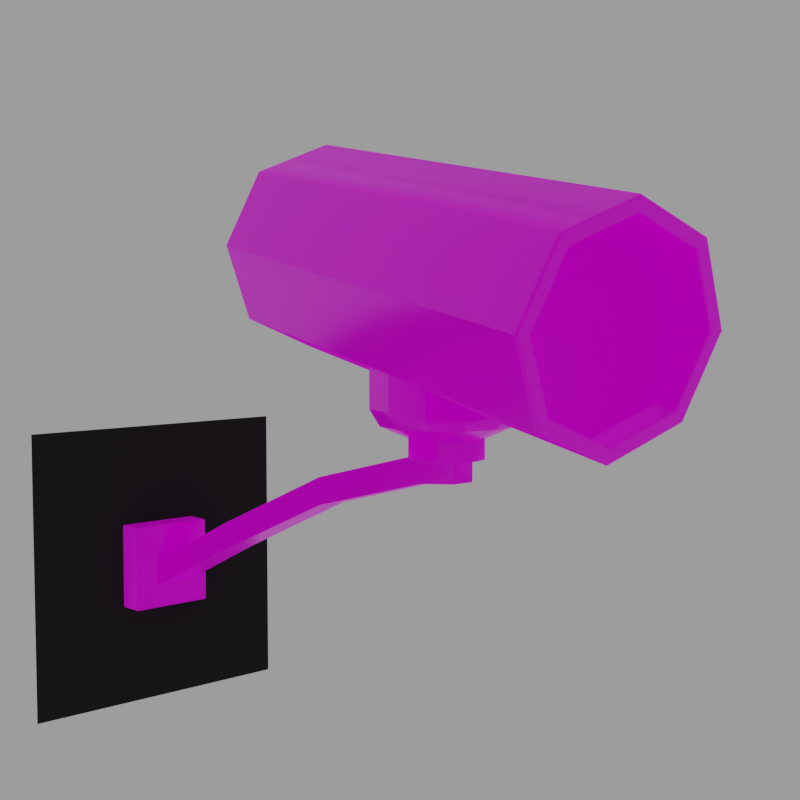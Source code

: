 # Source: LowPoly_CCTV_Camera.blend  (saved by Blender 2.79.0; exported with 4.5.12 LTS)
import bpy
from mathutils import Matrix  # noqa: F401  (used for matrix-valued properties, if any)

bpy.ops.wm.read_factory_settings(use_empty=True)
scene = bpy.context.scene
scene.name = 'Scene'

# ---- collections
col_collection_1 = bpy.data.collections.new('Collection 1'); scene.collection.children.link(col_collection_1)

# ---- images (referenced by path relative to the original .blend; pixels are not part of the script)
import os
ASSET_DIR = os.environ.get("B2B_ASSET_DIR", "")  # directory of the original .blend (textures are referenced by path, not embedded)
HERE = os.path.dirname(os.path.abspath(__file__))  # packed textures are extracted next to this script under _unpacked/

def load_image(name, relpath, width, height, colorspace="sRGB"):
    """Load a texture the original file referenced (path relative to the .blend, or extracted next to this script)."""
    p = next((c for c in (os.path.join(HERE, relpath), os.path.join(ASSET_DIR, relpath)) if relpath and os.path.exists(c)), "")
    if p:
        img = bpy.data.images.load(p, check_existing=True)
        img.name = name
    else:  # same state as the original file: an image datablock whose file is absent (Cycles renders it pink)
        img = bpy.data.images.new(name, width, height)
        img.source = "FILE"
        img.filepath = "//" + (relpath or name)
    img.colorspace_settings.name = colorspace
    return img
img_cctv_reception_camera_height_jpg = load_image('CCTV_Reception_CAMERA_Height.jpg', 'CCTV_Reception_CAMERA_Height.jpg', 1024, 1024, 'Non-Color')
img_cctv_reception_camera_roughness_jpg = load_image('CCTV_Reception_CAMERA_Roughness.jpg', 'CCTV_Reception_CAMERA_Roughness.jpg', 1024, 1024, 'Non-Color')
img_cctv_reception_camera_normalopengl_jpg = load_image('CCTV_Reception_CAMERA_NormalOpenGL.jpg', 'CCTV_Reception_CAMERA_NormalOpenGL.jpg', 1024, 1024, 'Non-Color')
img_cctv_reception_camera_metallic_jpg = load_image('CCTV_Reception_CAMERA_Metallic.jpg', 'CCTV_Reception_CAMERA_Metallic.jpg', 1024, 1024, 'Non-Color')
img_cctv_camera_ao_jpg = load_image('CCTV_CAMERA_AO.jpg', 'CCTV_CAMERA_AO.jpg', 1024, 1024, 'Non-Color')
img_cctv_camera_base_color_jpg = load_image('CCTV_CAMERA_Base Color.jpg', 'CCTV_CAMERA_Base Color.jpg', 1024, 1024, 'sRGB')
img_cctv_camera_emissive_jpg = load_image('CCTV_CAMERA_Emissive.jpg', 'CCTV_CAMERA_Emissive.jpg', 1024, 1024, 'sRGB')

# ---- materials (node trees are filled in below, after node groups)
mat_base = bpy.data.materials.new('Base')
mat_base.alpha_threshold = 0.0
mat_base.roughness = 0.5
mat_cctv_camera = bpy.data.materials.new('CCTV_CAMERA')
mat_cctv_camera.alpha_threshold = 0.0
mat_cctv_camera.roughness = 0.5

# ---- material node trees
mat_base.use_nodes = True; mat_base.node_tree.nodes.clear()
_N = mat_base.node_tree.nodes; _L = mat_base.node_tree.links
n0 = _N.new('ShaderNodeOutputMaterial'); n0.name = 'Material Output'; n0.location = (300, 300)
n1 = _N.new('ShaderNodeBsdfDiffuse'); n1.name = 'Diffuse BSDF'; n1.location = (10, 300)
n1.inputs[0].default_value = (0.03106, 0.03106, 0.03106, 1.0)
n1.inputs[1].default_value = 1.0
_L.new(n1.outputs[0], n0.inputs[0])
n0.is_active_output = True
mat_cctv_camera.use_nodes = True; mat_cctv_camera.node_tree.nodes.clear()
_N = mat_cctv_camera.node_tree.nodes; _L = mat_cctv_camera.node_tree.links
n0 = _N.new('ShaderNodeOutputMaterial'); n0.name = 'Material Output'; n0.location = (574, 300)
n1 = _N.new('ShaderNodeBsdfPrincipled'); n1.name = 'Principled BSDF'; n1.location = (124, 300)
n1.width = 150
n1.subsurface_method = 'BURLEY'
n1.inputs[3].default_value = 1.45
n1.inputs[9].default_value = (1.0, 1.0, 1.0)
n2 = _N.new('ShaderNodeTexImage'); n2.name = 'Image Texture'; n2.location = (-316, -540)
n2.label = 'Displacement'
n2.width = 140
n2.image = img_cctv_reception_camera_height_jpg
n3 = _N.new('ShaderNodeMath'); n3.name = 'Math'; n3.location = (84, -260)
n3.label = 'Offset'
n3.operation = 'SUBTRACT'
n4 = _N.new('ShaderNodeMath'); n4.name = 'Math.001'; n4.location = (284, -260)
n4.label = 'Strength'
n4.operation = 'MULTIPLY'
n5 = _N.new('ShaderNodeTexImage'); n5.name = 'Image Texture.003'; n5.location = (-316, -20)
n5.label = 'Roughness'
n5.width = 140
n5.image = img_cctv_reception_camera_roughness_jpg
n6 = _N.new('ShaderNodeTexImage'); n6.name = 'Image Texture.004'; n6.location = (-316, -280)
n6.label = 'Normal'
n6.width = 140
n6.image = img_cctv_reception_camera_normalopengl_jpg
n7 = _N.new('ShaderNodeNormalMap'); n7.name = 'Normal Map'; n7.location = (-116, -280)
n8 = _N.new('ShaderNodeMapping'); n8.name = 'Mapping'; n8.location = (-816, 300)
n9 = _N.new('NodeReroute'); n9.name = 'Reroute'; n9.location = (-366, -140)
n9.width = 16
n9.socket_idname = 'NodeSocketVector'
n10 = _N.new('ShaderNodeTexCoord'); n10.name = 'Texture Coordinate'; n10.location = (-1016, 300)
n11 = _N.new('ShaderNodeTexImage'); n11.name = 'Image Texture.002'; n11.location = (-316, 240)
n11.label = 'Metallic'
n11.width = 140
n11.image = img_cctv_reception_camera_metallic_jpg
n12 = _N.new('ShaderNodeMix'); n12.name = 'Mix'; n12.location = (-96, 568)
n12.data_type = 'RGBA'
n12.blend_type = 'MULTIPLY'
n12.inputs[0].default_value = 1.0
n13 = _N.new('ShaderNodeTexImage'); n13.name = 'Image Texture.005'; n13.location = (-316, 523)
n13.label = 'Metallic'
n13.width = 140
n13.image = img_cctv_camera_ao_jpg
n14 = _N.new('ShaderNodeTexImage'); n14.name = 'Image Texture.001'; n14.location = (-316, 826)
n14.label = 'Base Color'
n14.width = 140
n14.image = img_cctv_camera_base_color_jpg
n15 = _N.new('ShaderNodeEmission'); n15.name = 'Emission'; n15.location = (128, 454)
n16 = _N.new('ShaderNodeMixShader'); n16.name = 'Mix Shader'; n16.location = (354, 354)
n17 = _N.new('ShaderNodeTexImage'); n17.name = 'Image Texture.006'; n17.location = (113, 826)
n17.label = 'Base Color'
n17.width = 140
n17.image = img_cctv_camera_emissive_jpg
n18 = _N.new('ShaderNodeDisplacement'); n18.name = 'Displacement'; n18.location = (0, 0)
n18.inputs[1].default_value = 0.0
n18.inputs[2].default_value = 0.1
_L.new(n1.outputs[0], n16.inputs[1])
_L.new(n3.outputs[0], n4.inputs[0])
_L.new(n2.outputs[0], n3.inputs[0])
_L.new(n14.outputs[0], n12.inputs[6])
_L.new(n11.outputs[0], n1.inputs[1])
_L.new(n5.outputs[0], n1.inputs[2])
_L.new(n6.outputs[0], n7.inputs[1])
_L.new(n7.outputs[0], n1.inputs[5])
_L.new(n9.outputs[0], n14.inputs[0])
_L.new(n9.outputs[0], n11.inputs[0])
_L.new(n9.outputs[0], n5.inputs[0])
_L.new(n9.outputs[0], n6.inputs[0])
_L.new(n9.outputs[0], n2.inputs[0])
_L.new(n8.outputs[0], n9.inputs[0])
_L.new(n10.outputs[2], n8.inputs[0])
_L.new(n12.outputs[2], n1.inputs[0])
_L.new(n13.outputs[0], n12.inputs[7])
_L.new(n16.outputs[0], n0.inputs[0])
_L.new(n15.outputs[0], n16.inputs[2])
_L.new(n17.outputs[0], n15.inputs[0])
_L.new(n17.outputs[0], n16.inputs[0])
_L.new(n4.outputs[0], n18.inputs[0])
_L.new(n18.outputs[0], n0.inputs[2])
n0.is_active_output = True

# ---- world
world_world = bpy.data.worlds.new('World'); scene.world = world_world
world_world.use_nodes = True; world_world.node_tree.nodes.clear()
_N = world_world.node_tree.nodes; _L = world_world.node_tree.links
n0 = _N.new('ShaderNodeOutputWorld'); n0.name = 'World Output'; n0.location = (300, 300)
n1 = _N.new('ShaderNodeBackground'); n1.name = 'Background'; n1.location = (10, 300)
n1.inputs[0].default_value = (0.3264, 0.3264, 0.3264, 1.0)
_L.new(n1.outputs[0], n0.inputs[0])
n0.is_active_output = True
world_world.color = (0.05088, 0.05088, 0.05088)
world_world.use_sun_shadow = False
world_world.sun_shadow_jitter_overblur = 0.0
world_world.cycles.sampling_method = 'MANUAL'

# ---- cameras
cam_camera = bpy.data.cameras.new('Camera')
cam_camera.clip_end = 100.0
cam_camera.lens = 55.0
cam_camera.sensor_width = 32.0
cam_camera.sensor_height = 18.0
cam_camera.display_size = 2.0
cam_camera.dof.focus_distance = 0.0

# ---- meshes
me_grid = bpy.data.meshes.new('Grid')
me_grid.from_pydata([(-0.06661, 2.912e-09, -0.06661), (0.06661, 2.912e-09, -0.06661), (-0.06661, -2.912e-09, 0.06661), (0.06661, -2.912e-09, 0.06661)], [], [(1, 3, 2, 0)])
me_grid.materials.append(mat_base)
me_grid.use_remesh_preserve_volume = False
me_grid.use_remesh_preserve_attributes = False
me_grid.use_mirror_vertex_groups = False
me_grid.update()
me_cctv_camera = bpy.data.meshes.new('CCTV_CAMERA')
me_cctv_camera.from_pydata([(0.02154, -0.2903, 0.1196), (-0.01437, -0.2777, 0.0825), (-0.04234, -0.2833, 0.1458), (-0.05242, -0.2771, 0.1196), (-0.04083, -0.2748, 0.09335), (0.01146, -0.2841, 0.09335), (0.009955, -0.2926, 0.1458), (-0.01651, -0.2897, 0.1566), (-0.01828, -0.2996, 0.1614), (-0.01839, -0.3003, 0.1604), (-0.01837, -0.3002, 0.1611), (0.01193, -0.3036, 0.148), (0.01268, -0.303, 0.1487), (0.0124, -0.3035, 0.1485), (-0.04673, -0.2822, 0.08741), (-0.04627, -0.2832, 0.08791), (-0.04666, -0.2828, 0.0875), (-0.05954, -0.2859, 0.1179), (-0.06029, -0.2849, 0.1181), (-0.06013, -0.2855, 0.118), (-0.0485, -0.2921, 0.1487), (-0.048, -0.293, 0.148), (-0.04841, -0.2927, 0.1485), (-0.01826, -0.2996, 0.1559), (-0.01809, -0.2986, 0.1551), (-0.0182, -0.2992, 0.1553), (0.008367, -0.3015, 0.1443), (0.008832, -0.3025, 0.1448), (0.008443, -0.3021, 0.1444), (0.01995, -0.2992, 0.1181), (0.0207, -0.3002, 0.1179), (0.02011, -0.2998, 0.118), (0.009876, -0.293, 0.09186), (0.01038, -0.2939, 0.0911), (0.009964, -0.2936, 0.09158), (-0.01596, -0.2866, 0.08101), (-0.01608, -0.2873, 0.07998), (-0.01605, -0.2872, 0.08065), (-0.04242, -0.2837, 0.09186), (-0.04317, -0.2843, 0.0911), (-0.0427, -0.2842, 0.09158), (-0.054, -0.286, 0.1181), (-0.05504, -0.2867, 0.1179), (-0.05437, -0.2866, 0.118), (-0.04393, -0.2922, 0.1443), (-0.04472, -0.293, 0.1448), (-0.04422, -0.2928, 0.1444), (0.02623, -0.3003, 0.1181), (0.0252, -0.301, 0.1179), (0.02587, -0.3008, 0.118), (0.01366, -0.2939, 0.08791), (0.01445, -0.2931, 0.08741), (0.01416, -0.2937, 0.0875), (-0.01595, -0.2866, 0.07547), (-0.01578, -0.2856, 0.07471), (-0.01589, -0.2862, 0.07488), (-0.04234, -0.2833, 0.1458), (-0.01651, -0.2897, 0.1566), (-0.05242, -0.2771, 0.1196), (-0.04083, -0.2748, 0.09335), (0.009955, -0.2926, 0.1458), (0.02154, -0.2903, 0.1196), (0.01146, -0.2841, 0.09335), (-0.01437, -0.2777, 0.0825), (0.01572, -0.1087, 0.1933), (0.01596, -0.1073, 0.1922), (0.01587, -0.1078, 0.1931), (0.01821, -0.09468, 0.1066), (0.01838, -0.09373, 0.108), (0.01835, -0.09392, 0.1071), (-0.01337, -0.1001, 0.1799), (-0.01451, -0.1012, 0.1806), (-0.01409, -0.1004, 0.1805), (-0.0263, -0.09399, 0.1499), (-0.02481, -0.09306, 0.1501), (-0.02578, -0.09324, 0.1501), (-0.01166, -0.09044, 0.1204), (-0.01274, -0.09129, 0.1193), (-0.01234, -0.09056, 0.1197), (0.04844, -0.1022, 0.1193), (0.04772, -0.101, 0.1204), (0.04831, -0.1014, 0.1197), (0.05916, -0.108, 0.1501), (0.06023, -0.1094, 0.1499), (0.06, -0.1085, 0.1501), (0.046, -0.1106, 0.1799), (0.04667, -0.1121, 0.1806), (0.04656, -0.1112, 0.1805), (-0.01892, -0.01093, -0.01988), (-0.01891, -0.01166, -0.01915), (-0.01965, -0.01093, -0.01915), (-0.01892, -0.01144, -0.01967), (-0.01934, -0.01135, -0.01957), (-0.01943, -0.01144, -0.01915), (-0.01944, -0.01093, -0.01967), (-0.01877, -0.01166, 0.01915), (-0.01878, -0.01093, 0.01988), (-0.01951, -0.01093, 0.01915), (-0.01877, -0.01144, 0.01967), (-0.01919, -0.01135, 0.01957), (-0.0193, -0.01093, 0.01967), (-0.01929, -0.01144, 0.01915), (-0.01905, -4.541e-07, -0.01988), (-0.01978, -4.524e-07, -0.01915), (-0.01957, -4.45e-07, -0.01967), (-0.01969, -4.457e-07, 0.01915), (-0.01896, -4.385e-07, 0.01988), (-0.01947, -4.485e-07, 0.01967), (0.01892, -0.01093, -0.01988), (0.01965, -0.01093, -0.01915), (0.01891, -0.01166, -0.01915), (0.01944, -0.01093, -0.01967), (0.01934, -0.01135, -0.01957), (0.01943, -0.01144, -0.01915), (0.01892, -0.01144, -0.01967), (0.01878, -0.01093, 0.01988), (0.01877, -0.01166, 0.01915), (0.01951, -0.01093, 0.01915), (0.01877, -0.01144, 0.01967), (0.01919, -0.01135, 0.01957), (0.01929, -0.01144, 0.01915), (0.0193, -0.01093, 0.01967), (0.01978, -4.134e-07, -0.01915), (0.01905, -4.239e-07, -0.01988), (0.01957, -4.223e-07, -0.01967), (0.01896, -4.182e-07, 0.01988), (0.01969, -4.177e-07, 0.01915), (0.01947, -4.145e-07, 0.01967), (-0.004743, -0.2057, 0.05918), (-0.004742, -0.206, 0.05949), (-0.005027, -0.2057, 0.05947), (-0.004742, -0.2059, 0.05928), (-0.004907, -0.2058, 0.05932), (-0.004943, -0.2059, 0.05949), (-0.004944, -0.2057, 0.05927), (-0.004742, -0.206, 0.07044), (-0.004743, -0.2057, 0.0707), (-0.005027, -0.2057, 0.07041), (-0.004742, -0.2059, 0.07064), (-0.004907, -0.2058, 0.0706), (-0.004944, -0.2057, 0.07062), (-0.004943, -0.2059, 0.07043), (-0.005065, -0.188, 0.05787), (-0.004781, -0.188, 0.05758), (-0.004982, -0.188, 0.05767), (-0.004781, -0.188, 0.06909), (-0.005065, -0.188, 0.0688), (-0.004982, -0.188, 0.069), (0.004743, -0.2057, 0.05918), (0.005027, -0.2057, 0.05947), (0.004743, -0.206, 0.05949), (0.004944, -0.2057, 0.05927), (0.004907, -0.2058, 0.05932), (0.004944, -0.2059, 0.05949), (0.004743, -0.2059, 0.05928), (0.004743, -0.2057, 0.0707), (0.004743, -0.206, 0.07044), (0.005027, -0.2057, 0.07041), (0.004743, -0.2059, 0.07064), (0.004907, -0.2058, 0.0706), (0.004944, -0.2059, 0.07043), (0.004944, -0.2057, 0.07062), (0.004781, -0.188, 0.05758), (0.005066, -0.188, 0.05787), (0.004982, -0.188, 0.05767), (0.005066, -0.188, 0.0688), (0.004781, -0.188, 0.06909), (0.004982, -0.188, 0.069), (-0.008911, 0.0006661, -0.003507), (-0.008626, 0.0006661, -0.003218), (-0.008828, 0.0006661, -0.003302), (-0.00864, 0.0006661, -0.01474), (-0.008924, 0.0006661, -0.01445), (-0.008841, 0.0006661, -0.01465), (0.008924, 0.0006661, -0.01445), (0.00864, 0.0006661, -0.01474), (0.008841, 0.0006661, -0.01465), (0.008626, 0.0006661, -0.003218), (0.008911, 0.0006661, -0.003507), (0.008828, 0.0006661, -0.003302), (0.006603, -0.1297, 0.05467), (0.006888, -0.1297, 0.05438), (0.006805, -0.1297, 0.05458), (0.007835, -0.06452, 0.02721), (0.00812, -0.06452, 0.02692), (0.008037, -0.0645, 0.02712), (-0.00812, -0.06452, 0.02692), (-0.007835, -0.06452, 0.02721), (-0.008037, -0.0645, 0.02712), (-0.006888, -0.1297, 0.05438), (-0.006603, -0.1297, 0.05467), (-0.006805, -0.1297, 0.05458), (-0.007869, -0.06452, 0.01528), (-0.008152, -0.06452, 0.01557), (-0.008069, -0.06454, 0.01538), (-0.006619, -0.1297, 0.04287), (-0.006903, -0.1297, 0.04316), (-0.006819, -0.1297, 0.04296), (0.006903, -0.1297, 0.04316), (0.006619, -0.1297, 0.04287), (0.006819, -0.1297, 0.04296), (0.008152, -0.06452, 0.01557), (0.007869, -0.06452, 0.01528), (0.008069, -0.06454, 0.01538), (7.951e-07, -0.2269, 0.08717), (-0.01296, -0.2194, 0.08065), (-0.01496, -0.2229, 0.08717), (-0.02245, -0.2099, 0.08065), (-0.02592, -0.2119, 0.08717), (-0.02592, -0.197, 0.08065), (-0.02993, -0.197, 0.08717), (-0.02245, -0.184, 0.08065), (-0.02592, -0.182, 0.08717), (-0.01296, -0.1745, 0.08065), (-0.01496, -0.1711, 0.08717), (7.564e-07, -0.1711, 0.08065), (7.516e-07, -0.1671, 0.08717), (0.01296, -0.1745, 0.08065), (0.01497, -0.1711, 0.08717), (0.02245, -0.184, 0.08065), (0.02592, -0.182, 0.08717), (0.02592, -0.197, 0.08065), (0.02993, -0.197, 0.08717), (0.02245, -0.2099, 0.08065), (0.02592, -0.2119, 0.08717), (0.01296, -0.2194, 0.08065), (0.01497, -0.2229, 0.08717), (7.902e-07, -0.2229, 0.08065), (7.906e-07, -0.2269, 0.1049), (-0.01496, -0.2229, 0.1049), (-0.02592, -0.2119, 0.1049), (-0.02993, -0.197, 0.1049), (-0.02592, -0.182, 0.1049), (-0.01496, -0.1711, 0.1049), (7.538e-07, -0.1671, 0.1049), (0.01497, -0.1711, 0.1049), (0.02592, -0.182, 0.1049), (0.02993, -0.197, 0.1049), (0.02592, -0.2119, 0.1049), (0.01497, -0.2229, 0.1049), (-0.003321, -0.2027, 0.06785), (-0.005752, -0.2003, 0.06785), (-0.006642, -0.197, 0.06785), (-0.005752, -0.1937, 0.06785), (-0.003321, -0.1912, 0.06785), (7.69e-07, -0.1903, 0.06785), (0.003322, -0.1912, 0.06785), (0.005754, -0.1937, 0.06785), (0.006643, -0.197, 0.06785), (0.005754, -0.2003, 0.06785), (0.003322, -0.2027, 0.06785), (7.754e-07, -0.2036, 0.06785), (-0.007344, -0.2097, 0.06785), (-0.007482, -0.2099, 0.06812), (-0.007413, -0.2098, 0.06789), (-0.007463, -0.2099, 0.06799), (-0.01296, -0.2045, 0.06812), (-0.01272, -0.2043, 0.06785), (-0.01293, -0.2044, 0.06799), (-0.01284, -0.2044, 0.06789), (-0.01496, -0.197, 0.06812), (-0.01469, -0.197, 0.06785), (-0.01493, -0.197, 0.06799), (-0.01483, -0.197, 0.06789), (-0.01296, -0.1895, 0.06812), (-0.01272, -0.1896, 0.06785), (-0.01293, -0.1895, 0.06799), (-0.01284, -0.1896, 0.06789), (-0.007482, -0.184, 0.06812), (-0.007344, -0.1843, 0.06785), (-0.007463, -0.1841, 0.06799), (-0.007413, -0.1841, 0.06789), (7.636e-07, -0.182, 0.06812), (7.637e-07, -0.1823, 0.06785), (7.681e-07, -0.1821, 0.06799), (7.659e-07, -0.1822, 0.06789), (0.007483, -0.184, 0.06812), (0.007346, -0.1843, 0.06785), (0.007465, -0.1841, 0.06799), (0.007415, -0.1841, 0.06789), (0.01296, -0.1895, 0.06812), (0.01272, -0.1896, 0.06785), (0.01293, -0.1895, 0.06799), (0.01284, -0.1896, 0.06789), (0.01497, -0.197, 0.06812), (0.01469, -0.197, 0.06785), (0.01493, -0.197, 0.06799), (0.01483, -0.197, 0.06789), (0.01296, -0.2045, 0.06812), (0.01272, -0.2043, 0.06785), (0.01293, -0.2044, 0.06799), (0.01284, -0.2044, 0.06789), (0.007483, -0.2099, 0.06812), (0.007346, -0.2097, 0.06785), (0.007465, -0.2099, 0.06799), (0.007415, -0.2098, 0.06789), (7.831e-07, -0.2119, 0.06812), (7.784e-07, -0.2117, 0.06785), (7.808e-07, -0.2119, 0.06799), (7.83e-07, -0.2118, 0.06789), (-0.007586, -0.2101, 0.07597), (-0.007482, -0.2099, 0.07566), (-0.007512, -0.21, 0.07584), (-0.01296, -0.2045, 0.07566), (-0.01314, -0.2046, 0.07597), (-0.01301, -0.2045, 0.07584), (-0.01496, -0.197, 0.07566), (-0.01517, -0.197, 0.07597), (-0.01503, -0.197, 0.07584), (-0.01296, -0.1895, 0.07566), (-0.01314, -0.1894, 0.07597), (-0.01301, -0.1895, 0.07584), (-0.007482, -0.184, 0.07566), (-0.007586, -0.1838, 0.07597), (-0.007512, -0.184, 0.07584), (7.636e-07, -0.182, 0.07566), (7.657e-07, -0.1818, 0.07597), (7.658e-07, -0.182, 0.07584), (0.007483, -0.184, 0.07566), (0.007588, -0.1838, 0.07597), (0.007514, -0.184, 0.07584), (0.01296, -0.1895, 0.07566), (0.01314, -0.1894, 0.07597), (0.01301, -0.1895, 0.07584), (0.01497, -0.197, 0.07566), (0.01518, -0.197, 0.07597), (0.01503, -0.197, 0.07584), (0.01296, -0.2045, 0.07566), (0.01314, -0.2046, 0.07597), (0.01301, -0.2045, 0.07584), (0.007483, -0.2099, 0.07566), (0.007588, -0.2101, 0.07597), (0.007514, -0.21, 0.07584), (7.808e-07, -0.2119, 0.07566), (7.787e-07, -0.2122, 0.07597), (7.831e-07, -0.212, 0.07584)], [], [(9, 21, 45, 23), (17, 15, 39, 42), (67, 54, 14, 77), (21, 17, 42, 45), (15, 53, 36, 39), (26, 24, 57, 60), (48, 11, 27, 30), (38, 35, 63, 59), (77, 14, 18, 73), (73, 18, 20, 71), (79, 51, 54, 67), (35, 32, 62, 63), (83, 47, 51, 79), (29, 26, 60, 61), (44, 41, 58, 56), (53, 50, 33, 36), (32, 29, 61, 62), (86, 12, 47, 83), (41, 38, 59, 58), (50, 48, 30, 33), (24, 44, 56, 57), (2, 3, 4, 1, 5, 0, 6, 7), (64, 8, 12, 86), (71, 20, 8, 64), (48, 50, 52, 49), (49, 52, 51, 47), (50, 53, 55, 52), (52, 55, 54, 51), (24, 26, 28, 25), (25, 28, 27, 23), (26, 29, 31, 28), (28, 31, 30, 27), (29, 32, 34, 31), (31, 34, 33, 30), (32, 35, 37, 34), (34, 37, 36, 33), (35, 38, 40, 37), (37, 40, 39, 36), (38, 41, 43, 40), (40, 43, 42, 39), (41, 44, 46, 43), (43, 46, 45, 42), (44, 24, 25, 46), (46, 25, 23, 45), (9, 11, 13, 10), (10, 13, 12, 8), (21, 9, 10, 22), (22, 10, 8, 20), (15, 17, 19, 16), (16, 19, 18, 14), (17, 21, 22, 19), (19, 22, 20, 18), (11, 48, 49, 13), (13, 49, 47, 12), (53, 15, 16, 55), (55, 16, 14, 54), (11, 9, 23, 27), (65, 70, 72, 66), (66, 72, 71, 64), (74, 76, 78, 75), (75, 78, 77, 73), (80, 82, 84, 81), (81, 84, 83, 79), (82, 85, 87, 84), (84, 87, 86, 83), (85, 65, 66, 87), (87, 66, 64, 86), (68, 80, 81, 69), (69, 81, 79, 67), (76, 68, 69, 78), (78, 69, 67, 77), (70, 74, 75, 72), (72, 75, 73, 71), (65, 85, 82, 80, 68, 76, 74, 70), (150, 156, 135, 129), (202, 192, 171, 175), (163, 198, 181, 165), (166, 145, 136, 155), (130, 137, 146, 142), (146, 189, 196, 142), (187, 183, 177, 169), (190, 180, 183, 187), (184, 201, 174, 178), (196, 189, 186, 193), (143, 195, 199, 162), (163, 165, 157, 149), (199, 195, 192, 202), (193, 186, 168, 172), (166, 180, 190, 145), (181, 198, 201, 184), (110, 116, 95, 89), (125, 106, 96, 115), (90, 97, 105, 103), (122, 126, 117, 109), (88, 91, 92, 94), (89, 93, 92, 91), (90, 94, 92, 93), (95, 98, 99, 101), (96, 100, 99, 98), (97, 101, 99, 100), (108, 111, 112, 114), (109, 113, 112, 111), (110, 114, 112, 113), (115, 118, 119, 121), (116, 120, 119, 118), (117, 121, 119, 120), (102, 88, 94, 104), (104, 94, 90, 103), (89, 95, 101, 93), (93, 101, 97, 90), (96, 106, 107, 100), (100, 107, 105, 97), (108, 123, 124, 111), (111, 124, 122, 109), (125, 115, 121, 127), (127, 121, 117, 126), (116, 110, 113, 120), (120, 113, 109, 117), (88, 108, 114, 91), (91, 114, 110, 89), (115, 96, 98, 118), (118, 98, 95, 116), (102, 123, 108, 88), (128, 131, 132, 134), (129, 133, 132, 131), (130, 134, 132, 133), (135, 138, 139, 141), (136, 140, 139, 138), (137, 141, 139, 140), (148, 151, 152, 154), (149, 153, 152, 151), (150, 154, 152, 153), (155, 158, 159, 161), (156, 160, 159, 158), (157, 161, 159, 160), (143, 128, 134, 144), (144, 134, 130, 142), (129, 135, 141, 133), (133, 141, 137, 130), (136, 145, 147, 140), (140, 147, 146, 137), (148, 162, 164, 151), (151, 164, 163, 149), (166, 155, 161, 167), (167, 161, 157, 165), (156, 150, 153, 160), (160, 153, 149, 157), (128, 148, 154, 131), (131, 154, 150, 129), (155, 136, 138, 158), (158, 138, 135, 156), (184, 178, 179, 185), (185, 179, 177, 183), (202, 175, 176, 203), (203, 176, 174, 201), (181, 184, 185, 182), (182, 185, 183, 180), (168, 186, 188, 170), (170, 188, 187, 169), (186, 189, 191, 188), (188, 191, 190, 187), (171, 192, 194, 173), (173, 194, 193, 172), (192, 195, 197, 194), (194, 197, 196, 193), (199, 202, 203, 200), (200, 203, 201, 198), (189, 146, 147, 191), (191, 147, 145, 190), (180, 166, 167, 182), (182, 167, 165, 181), (198, 163, 164, 200), (200, 164, 162, 199), (142, 196, 197, 144), (144, 197, 195, 143), (143, 162, 148, 128), (281, 247, 246, 277), (207, 209, 307, 304), (204, 206, 205, 227), (301, 253, 296, 333), (206, 208, 207, 205), (265, 243, 242, 261), (306, 260, 256, 303), (208, 210, 209, 207), (269, 244, 243, 265), (309, 264, 260, 306), (210, 212, 211, 209), (289, 249, 248, 285), (212, 214, 213, 211), (257, 241, 240, 252), (312, 268, 264, 309), (214, 216, 215, 213), (297, 251, 250, 293), (315, 272, 268, 312), (216, 218, 217, 215), (293, 250, 249, 289), (318, 276, 272, 315), (218, 220, 219, 217), (321, 280, 276, 318), (220, 222, 221, 219), (303, 256, 253, 301), (324, 284, 280, 321), (277, 246, 245, 273), (327, 288, 284, 324), (222, 224, 223, 221), (330, 292, 288, 327), (224, 226, 225, 223), (285, 248, 247, 281), (333, 296, 292, 330), (226, 204, 227, 225), (273, 245, 244, 269), (224, 238, 239, 226), (220, 236, 237, 222), (216, 234, 235, 218), (212, 232, 233, 214), (208, 230, 231, 210), (210, 231, 232, 212), (204, 228, 229, 206), (218, 235, 236, 220), (214, 233, 234, 216), (206, 229, 230, 208), (222, 237, 238, 224), (226, 239, 228, 204), (223, 225, 331, 328), (209, 211, 310, 307), (225, 227, 334, 331), (215, 217, 319, 316), (221, 223, 328, 325), (261, 242, 241, 257), (213, 215, 316, 313), (219, 221, 325, 322), (227, 205, 300, 334), (211, 213, 313, 310), (217, 219, 322, 319), (240, 241, 242, 243, 244, 245, 246, 247, 248, 249, 250, 251), (253, 255, 298, 296), (255, 254, 299, 298), (254, 252, 297, 299), (293, 295, 299, 297), (295, 294, 298, 299), (294, 292, 296, 298), (289, 291, 295, 293), (291, 290, 294, 295), (290, 288, 292, 294), (288, 290, 286, 284), (290, 291, 287, 286), (291, 289, 285, 287), (284, 286, 282, 280), (286, 287, 283, 282), (287, 285, 281, 283), (280, 282, 278, 276), (282, 283, 279, 278), (283, 281, 277, 279), (276, 278, 274, 272), (278, 279, 275, 274), (279, 277, 273, 275), (272, 274, 270, 268), (274, 275, 271, 270), (275, 273, 269, 271), (268, 270, 266, 264), (270, 271, 267, 266), (271, 269, 265, 267), (261, 263, 267, 265), (263, 262, 266, 267), (262, 260, 264, 266), (257, 259, 263, 261), (259, 258, 262, 263), (258, 256, 260, 262), (252, 254, 259, 257), (254, 255, 258, 259), (255, 253, 256, 258), (252, 240, 251, 297), (301, 302, 305, 303), (302, 300, 304, 305), (303, 305, 308, 306), (305, 304, 307, 308), (306, 308, 311, 309), (308, 307, 310, 311), (313, 314, 311, 310), (314, 312, 309, 311), (316, 317, 314, 313), (317, 315, 312, 314), (319, 320, 317, 316), (320, 318, 315, 317), (322, 323, 320, 319), (323, 321, 318, 320), (325, 326, 323, 322), (326, 324, 321, 323), (328, 329, 326, 325), (329, 327, 324, 326), (327, 329, 332, 330), (329, 328, 331, 332), (330, 332, 335, 333), (332, 331, 334, 335), (300, 302, 335, 334), (302, 301, 333, 335), (205, 207, 304, 300)])
me_cctv_camera.polygons.foreach_set('use_smooth', [1, 1, 1, 1, 1, 1, 1, 1, 1, 1, 1, 1, 1, 1, 1, 1, 1, 1, 1, 1, 1, 0, 1, 1, 1, 1, 1, 1, 1, 1, 1, 1, 1, 1, 1, 1, 1, 1, 1, 1, 1, 1, 1, 1, 1, 1, 1, 1, 1, 1, 1, 1, 1, 1, 1, 1, 1, 1, 1, 1, 1, 1, 1, 1, 1, 1, 1, 1, 1, 1, 1, 1, 1, 0, 1, 1, 1, 1, 1, 1, 1, 1, 1, 1, 1, 1, 1, 1, 1, 1, 1, 0, 0, 0, 1, 1, 1, 1, 1, 1, 1, 1, 1, 1, 1, 1, 1, 1, 1, 1, 1, 1, 1, 1, 1, 1, 1, 1, 1, 1, 1, 1, 0, 1, 1, 1, 1, 1, 1, 1, 1, 1, 1, 1, 1, 1, 1, 1, 1, 1, 1, 1, 1, 1, 1, 1, 1, 1, 1, 1, 1, 1, 1, 1, 1, 1, 1, 1, 1, 1, 1, 1, 1, 1, 1, 1, 1, 1, 1, 1, 1, 1, 1, 1, 1, 1, 1, 1, 1, 1, 1, 1, 1, 1, 1, 1, 1, 1, 1, 1, 1, 1, 1, 1, 1, 1, 1, 1, 1, 1, 1, 1, 1, 1, 1, 1, 1, 1, 1, 1, 1, 1, 1, 1, 1, 1, 1, 1, 1, 1, 1, 1, 1, 1, 1, 1, 1, 1, 1, 1, 1, 1, 1, 1, 1, 1, 1, 1, 1, 1, 1, 1, 1, 1, 1, 1, 1, 1, 1, 1, 1, 1, 1, 1, 1, 1, 1, 1, 1, 1, 1, 1, 1, 1, 1, 1, 1, 1, 1, 1, 1, 1, 1, 1, 1, 1, 1, 1, 1, 1, 1, 1, 1, 1, 1, 1, 1, 1, 1, 1, 1, 1, 1, 1, 1, 1, 1])
_uv = me_cctv_camera.uv_layers.new(name='UVMap')
_uv.uv.foreach_set('vector', [0.9123, 0.3604, 0.8361, 0.3604, 0.8401, 0.3506, 0.9083, 0.3506, 0.7822, 0.3065, 0.7822, 0.2304, 0.792, 0.2344, 0.792, 0.3025, 0.5667, 0.4809, 0.5667, 0.007425, 0.6472, 0.005873, 0.6472, 0.4793, 0.8361, 0.3604, 0.7822, 0.3065, 0.792, 0.3025, 0.8401, 0.3506, 0.7822, 0.2304, 0.8361, 0.1765, 0.8402, 0.1863, 0.792, 0.2344, 0.7454, 0.258, 0.7421, 0.1892, 0.7643, 0.1886, 0.7675, 0.2574, 0.9663, 0.2304, 0.9663, 0.3065, 0.9565, 0.3025, 0.9565, 0.2344, 0.7418, 0.3056, 0.7358, 0.3754, 0.7138, 0.3742, 0.7197, 0.3045, 0.4997, 0.01097, 0.4997, 0.4824, 0.4332, 0.4737, 0.4332, 0.002224, 0.4332, 0.002224, 0.4332, 0.4737, 0.3522, 0.476, 0.3522, 0.004587, 0.5004, 0.4753, 0.5004, 0.001816, 0.5667, 0.007425, 0.5667, 0.4809, 0.7358, 0.3754, 0.7418, 0.4329, 0.7197, 0.4317, 0.7138, 0.3742, 0.142, 0.01546, 0.142, 0.4956, 0.05813, 0.4951, 0.05813, 0.01501, 0.722, 0.05837, 0.727, 0.00131, 0.749, 0.0003586, 0.744, 0.05742, 0.7386, 0.1335, 0.7325, 0.2054, 0.71, 0.2036, 0.7161, 0.1318, 0.8361, 0.1765, 0.9124, 0.1765, 0.9083, 0.1863, 0.8402, 0.1863, 0.727, 0.1274, 0.722, 0.05837, 0.744, 0.05742, 0.749, 0.1265, 0.203, 0.003599, 0.203, 0.4837, 0.142, 0.4956, 0.142, 0.01546, 0.7325, 0.2054, 0.7386, 0.2584, 0.7161, 0.2566, 0.71, 0.2036, 0.9124, 0.1765, 0.9663, 0.2304, 0.9565, 0.2344, 0.9083, 0.1863, 0.7421, 0.1892, 0.7454, 0.1324, 0.7675, 0.1318, 0.7643, 0.1886, 0.5381, 0.8294, 0.4063, 0.9614, 0.2199, 0.9613, 0.08814, 0.8294, 0.08814, 0.6427, 0.2199, 0.5107, 0.4063, 0.5108, 0.5381, 0.6428, 0.2701, 0.4719, 0.2701, 0.001633, 0.3515, 0.004303, 0.3515, 0.4745, 0.2037, 0.4823, 0.2037, 0.01206, 0.2701, 0.001633, 0.2701, 0.4719, 0.9663, 0.2304, 0.9124, 0.1765, 0.9129, 0.1752, 0.9676, 0.2299, 0.1418, 0.4969, 0.05839, 0.4964, 0.05813, 0.4951, 0.142, 0.4956, 0.9124, 0.1765, 0.8361, 0.1765, 0.8355, 0.1752, 0.9129, 0.1752, 0.501, 0.0003586, 0.5668, 0.005934, 0.5667, 0.007425, 0.5004, 0.001816, 0.7421, 0.1892, 0.7454, 0.258, 0.7439, 0.2584, 0.7406, 0.1891, 0.9077, 0.3493, 0.9551, 0.302, 0.9565, 0.3025, 0.9083, 0.3506, 0.727, 0.00131, 0.722, 0.05837, 0.7204, 0.05829, 0.7255, 0.0008263, 0.9551, 0.302, 0.9551, 0.235, 0.9565, 0.2344, 0.9565, 0.3025, 0.722, 0.05837, 0.727, 0.1274, 0.7255, 0.1278, 0.7204, 0.05829, 0.9551, 0.235, 0.9077, 0.1877, 0.9083, 0.1863, 0.9565, 0.2344, 0.7418, 0.4329, 0.7358, 0.3754, 0.7371, 0.3756, 0.7431, 0.4335, 0.9077, 0.1877, 0.8407, 0.1877, 0.8402, 0.1863, 0.9083, 0.1863, 0.7358, 0.3754, 0.7418, 0.3056, 0.7431, 0.3054, 0.7371, 0.3756, 0.8407, 0.1877, 0.7933, 0.235, 0.792, 0.2344, 0.8402, 0.1863, 0.7386, 0.2584, 0.7325, 0.2054, 0.7338, 0.2057, 0.7399, 0.2591, 0.7933, 0.235, 0.7933, 0.302, 0.792, 0.3025, 0.792, 0.2344, 0.7325, 0.2054, 0.7386, 0.1335, 0.7399, 0.1334, 0.7338, 0.2057, 0.7933, 0.302, 0.8407, 0.3493, 0.8401, 0.3506, 0.792, 0.3025, 0.7454, 0.1324, 0.7421, 0.1892, 0.7406, 0.1891, 0.7439, 0.1319, 0.8407, 0.3493, 0.9077, 0.3493, 0.9083, 0.3506, 0.8401, 0.3506, 0.9123, 0.3604, 0.9663, 0.3065, 0.9676, 0.3071, 0.9129, 0.3618, 0.2702, 0.0003586, 0.3512, 0.003013, 0.3515, 0.004303, 0.2701, 0.001633, 0.8361, 0.3604, 0.9123, 0.3604, 0.9129, 0.3618, 0.8355, 0.3618, 0.2042, 0.01073, 0.2702, 0.0003586, 0.2701, 0.001633, 0.2037, 0.01206, 0.7822, 0.2304, 0.7822, 0.3065, 0.7808, 0.3071, 0.7808, 0.2299, 0.4992, 0.4839, 0.4331, 0.4752, 0.4332, 0.4737, 0.4997, 0.4824, 0.7822, 0.3065, 0.8361, 0.3604, 0.8355, 0.3618, 0.7808, 0.3071, 0.4331, 0.4752, 0.3526, 0.4775, 0.3522, 0.476, 0.4332, 0.4737, 0.9663, 0.3065, 0.9663, 0.2304, 0.9676, 0.2299, 0.9676, 0.3071, 0.2024, 0.4851, 0.1418, 0.4969, 0.142, 0.4956, 0.203, 0.4837, 0.8361, 0.1765, 0.7822, 0.2304, 0.7808, 0.2299, 0.8355, 0.1752, 0.5668, 0.005934, 0.6469, 0.004391, 0.6472, 0.005873, 0.5667, 0.007425, 0.9663, 0.3065, 0.9123, 0.3604, 0.9083, 0.3506, 0.9565, 0.3025, 0.6013, 0.6177, 0.6536, 0.6708, 0.653, 0.6728, 0.5996, 0.6185, 0.2703, 0.4741, 0.2045, 0.4844, 0.2037, 0.4823, 0.2701, 0.4719, 0.7276, 0.67, 0.7798, 0.6157, 0.782, 0.6165, 0.7285, 0.672, 0.433, 0.0003586, 0.4989, 0.009024, 0.4997, 0.01097, 0.4332, 0.002224, 0.7276, 0.4865, 0.6536, 0.4874, 0.653, 0.4855, 0.7285, 0.4846, 0.05851, 0.01276, 0.1417, 0.01321, 0.142, 0.01546, 0.05813, 0.01501, 0.6536, 0.4874, 0.6013, 0.5417, 0.5996, 0.5409, 0.653, 0.4855, 0.1417, 0.01321, 0.2021, 0.001453, 0.203, 0.003599, 0.142, 0.01546, 0.6013, 0.5417, 0.6013, 0.6177, 0.5996, 0.6185, 0.5996, 0.5409, 0.351, 0.4767, 0.2703, 0.4741, 0.2701, 0.4719, 0.3515, 0.4745, 0.7798, 0.5397, 0.7276, 0.4865, 0.7285, 0.4846, 0.782, 0.5389, 0.001243, 0.0003586, 0.05851, 0.01276, 0.05813, 0.01501, 0.0003586, 0.002495, 0.7798, 0.6157, 0.7798, 0.5397, 0.782, 0.5389, 0.782, 0.6165, 0.6467, 0.4813, 0.5669, 0.4828, 0.5667, 0.4809, 0.6472, 0.4793, 0.6536, 0.6708, 0.7276, 0.67, 0.7285, 0.672, 0.653, 0.6728, 0.3527, 0.002701, 0.433, 0.0003586, 0.4332, 0.002224, 0.3522, 0.004587, 0.6013, 0.6177, 0.6013, 0.5417, 0.6536, 0.4874, 0.7276, 0.4865, 0.7798, 0.5397, 0.7798, 0.6157, 0.7276, 0.67, 0.6536, 0.6708, 0.9946, 0.3613, 0.9693, 0.3613, 0.9688, 0.3397, 0.9941, 0.3397, 0.9201, 0.6391, 0.8827, 0.6435, 0.8816, 0.4895, 0.9226, 0.4847, 0.8209, 0.5326, 0.8072, 0.6714, 0.7831, 0.6641, 0.7974, 0.5254, 0.961, 0.5297, 0.9387, 0.5275, 0.9423, 0.4851, 0.9643, 0.4873, 0.88, 0.991, 0.8564, 0.9991, 0.8462, 0.9594, 0.8697, 0.9512, 0.8462, 0.9594, 0.8326, 0.821, 0.8567, 0.8126, 0.8697, 0.9512, 0.9249, 0.8264, 0.9613, 0.83, 0.9643, 0.9892, 0.9242, 0.9852, 0.9283, 0.668, 0.959, 0.6711, 0.9613, 0.83, 0.9249, 0.8264, 0.7919, 0.8268, 0.8163, 0.8343, 0.8309, 0.9989, 0.8074, 0.9918, 0.8567, 0.8126, 0.8326, 0.821, 0.8414, 0.658, 0.8658, 0.6495, 0.8966, 0.9369, 0.8863, 0.7978, 0.9177, 0.7941, 0.9194, 0.9342, 0.8209, 0.5326, 0.7974, 0.5254, 0.8073, 0.485, 0.8309, 0.4922, 0.9177, 0.7941, 0.8863, 0.7978, 0.8827, 0.6435, 0.9201, 0.6391, 0.8658, 0.6495, 0.8414, 0.658, 0.8564, 0.4929, 0.88, 0.4847, 0.961, 0.5297, 0.959, 0.6711, 0.9283, 0.668, 0.9387, 0.5275, 0.7831, 0.6641, 0.8072, 0.6714, 0.8163, 0.8343, 0.7919, 0.8268, 0.9937, 0.1574, 0.9051, 0.1567, 0.9035, 0.071, 0.992, 0.071, 0.7085, 0.6748, 0.7085, 0.7607, 0.683, 0.7602, 0.683, 0.6751, 0.6526, 0.6746, 0.6526, 0.7619, 0.6272, 0.762, 0.6272, 0.6748, 0.6265, 0.6758, 0.6265, 0.7619, 0.6007, 0.761, 0.6007, 0.6748, 0.6557, 0.6748, 0.6545, 0.6747, 0.6548, 0.6737, 0.6557, 0.6735, 0.992, 0.071, 0.9921, 0.06972, 0.9931, 0.06989, 0.9933, 0.0709, 0.6526, 0.6746, 0.6526, 0.6735, 0.6536, 0.6738, 0.6538, 0.6747, 0.9035, 0.071, 0.9024, 0.0709, 0.9026, 0.06989, 0.9035, 0.06972, 0.683, 0.7602, 0.6831, 0.7613, 0.6821, 0.761, 0.6819, 0.7601, 0.6526, 0.7619, 0.6538, 0.762, 0.6536, 0.763, 0.6526, 0.7631, 0.6557, 0.761, 0.6557, 0.7621, 0.6548, 0.7618, 0.6545, 0.7609, 0.6007, 0.6748, 0.5996, 0.6746, 0.5998, 0.6736, 0.6008, 0.6735, 0.9937, 0.1574, 0.9949, 0.1573, 0.9947, 0.1582, 0.9937, 0.1584, 0.683, 0.6751, 0.6819, 0.675, 0.6821, 0.674, 0.6831, 0.6738, 0.9051, 0.1567, 0.9052, 0.1578, 0.9042, 0.1575, 0.904, 0.1566, 0.6007, 0.761, 0.6008, 0.762, 0.5998, 0.7617, 0.5996, 0.7608, 0.6811, 0.675, 0.6557, 0.6748, 0.6557, 0.6735, 0.6811, 0.6737, 0.6273, 0.6737, 0.6526, 0.6735, 0.6526, 0.6746, 0.6272, 0.6748, 0.992, 0.071, 0.9035, 0.071, 0.9035, 0.06972, 0.9921, 0.06972, 0.6538, 0.6747, 0.6538, 0.762, 0.6526, 0.7619, 0.6526, 0.6746, 0.683, 0.7602, 0.7085, 0.7607, 0.7086, 0.7618, 0.6831, 0.7613, 0.6526, 0.7631, 0.6273, 0.7633, 0.6272, 0.762, 0.6526, 0.7619, 0.6557, 0.761, 0.6811, 0.7618, 0.6811, 0.7628, 0.6557, 0.7621, 0.6008, 0.6735, 0.6265, 0.6744, 0.6265, 0.6758, 0.6007, 0.6748, 0.7085, 0.6748, 0.683, 0.6751, 0.6831, 0.6738, 0.7086, 0.6735, 0.6265, 0.763, 0.6008, 0.762, 0.6007, 0.761, 0.6265, 0.7619, 0.9051, 0.1567, 0.9937, 0.1574, 0.9937, 0.1584, 0.9052, 0.1578, 0.5996, 0.7608, 0.5996, 0.6746, 0.6007, 0.6748, 0.6007, 0.761, 0.6557, 0.6748, 0.6557, 0.761, 0.6545, 0.7609, 0.6545, 0.6747, 0.9933, 0.0709, 0.9949, 0.1573, 0.9937, 0.1574, 0.992, 0.071, 0.683, 0.6751, 0.683, 0.7602, 0.6819, 0.7601, 0.6819, 0.675, 0.904, 0.1566, 0.9024, 0.0709, 0.9035, 0.071, 0.9051, 0.1567, 0.6811, 0.675, 0.6811, 0.7618, 0.6557, 0.761, 0.6557, 0.6748, 0.9001, 0.9796, 0.9001, 0.98, 0.8997, 0.98, 0.8996, 0.9796, 0.9941, 0.3397, 0.9941, 0.3392, 0.9946, 0.3392, 0.9946, 0.3396, 0.88, 0.991, 0.8804, 0.9908, 0.8804, 0.9913, 0.88, 0.9914, 0.9688, 0.3397, 0.9684, 0.3396, 0.9684, 0.3392, 0.9688, 0.3392, 0.9423, 0.4851, 0.9419, 0.485, 0.942, 0.4847, 0.9424, 0.4846, 0.8564, 0.9991, 0.8565, 0.9996, 0.8561, 0.9996, 0.856, 0.9993, 0.9226, 0.9769, 0.9231, 0.9769, 0.923, 0.9773, 0.9226, 0.9774, 0.8309, 0.4922, 0.831, 0.4918, 0.8314, 0.492, 0.8313, 0.4924, 0.9946, 0.3613, 0.9951, 0.3613, 0.9951, 0.3617, 0.9947, 0.3618, 0.9643, 0.4873, 0.9644, 0.4868, 0.9648, 0.4869, 0.9649, 0.4873, 0.9693, 0.3613, 0.9693, 0.3618, 0.9689, 0.3617, 0.9688, 0.3613, 0.8073, 0.485, 0.807, 0.4849, 0.8071, 0.4846, 0.8075, 0.4846, 0.8966, 0.9369, 0.9001, 0.9796, 0.8996, 0.9796, 0.8961, 0.937, 0.8701, 0.9511, 0.8804, 0.9908, 0.88, 0.991, 0.8697, 0.9512, 0.9941, 0.3397, 0.9688, 0.3397, 0.9688, 0.3392, 0.9941, 0.3392, 0.88, 0.9914, 0.8565, 0.9996, 0.8564, 0.9991, 0.88, 0.991, 0.9423, 0.4851, 0.9387, 0.5275, 0.9383, 0.5275, 0.9419, 0.485, 0.856, 0.9993, 0.8457, 0.9595, 0.8462, 0.9594, 0.8564, 0.9991, 0.9226, 0.9769, 0.9194, 0.9342, 0.9198, 0.9342, 0.9231, 0.9769, 0.8313, 0.4924, 0.8214, 0.5328, 0.8209, 0.5326, 0.8309, 0.4922, 0.961, 0.5297, 0.9643, 0.4873, 0.9649, 0.4873, 0.9615, 0.5298, 0.797, 0.5254, 0.807, 0.4849, 0.8073, 0.485, 0.7974, 0.5254, 0.9693, 0.3613, 0.9946, 0.3613, 0.9947, 0.3618, 0.9693, 0.3618, 0.8075, 0.4846, 0.831, 0.4918, 0.8309, 0.4922, 0.8073, 0.485, 0.9001, 0.9796, 0.9226, 0.9769, 0.9226, 0.9774, 0.9001, 0.98, 0.9946, 0.3396, 0.9951, 0.3613, 0.9946, 0.3613, 0.9941, 0.3397, 0.9643, 0.4873, 0.9423, 0.4851, 0.9424, 0.4846, 0.9644, 0.4868, 0.9688, 0.3613, 0.9684, 0.3396, 0.9688, 0.3397, 0.9693, 0.3613, 0.7919, 0.8268, 0.8074, 0.9918, 0.807, 0.9917, 0.7915, 0.8268, 0.9618, 0.8301, 0.9649, 0.9892, 0.9643, 0.9892, 0.9613, 0.83, 0.9201, 0.6391, 0.9226, 0.4847, 0.9231, 0.4846, 0.9205, 0.6391, 0.8168, 0.8344, 0.8314, 0.9991, 0.8309, 0.9989, 0.8163, 0.8343, 0.7831, 0.6641, 0.7919, 0.8268, 0.7915, 0.8268, 0.7827, 0.664, 0.9595, 0.6712, 0.9618, 0.8301, 0.9613, 0.83, 0.959, 0.6711, 0.8564, 0.4929, 0.8414, 0.658, 0.8409, 0.6581, 0.856, 0.4931, 0.9238, 0.9851, 0.9245, 0.8264, 0.9249, 0.8264, 0.9242, 0.9852, 0.8414, 0.658, 0.8326, 0.821, 0.8321, 0.8211, 0.8409, 0.6581, 0.9245, 0.8264, 0.9278, 0.668, 0.9283, 0.668, 0.9249, 0.8264, 0.8816, 0.4895, 0.8827, 0.6435, 0.8822, 0.6436, 0.8811, 0.4895, 0.8804, 0.4846, 0.8662, 0.6494, 0.8658, 0.6495, 0.88, 0.4847, 0.8827, 0.6435, 0.8863, 0.7978, 0.8858, 0.7979, 0.8822, 0.6436, 0.8662, 0.6494, 0.8571, 0.8125, 0.8567, 0.8126, 0.8658, 0.6495, 0.9177, 0.7941, 0.9201, 0.6391, 0.9205, 0.6391, 0.9182, 0.7941, 0.8077, 0.6715, 0.8168, 0.8344, 0.8163, 0.8343, 0.8072, 0.6714, 0.8326, 0.821, 0.8462, 0.9594, 0.8457, 0.9595, 0.8321, 0.8211, 0.9278, 0.668, 0.9383, 0.5275, 0.9387, 0.5275, 0.9283, 0.668, 0.959, 0.6711, 0.961, 0.5297, 0.9615, 0.5298, 0.9595, 0.6712, 0.7827, 0.664, 0.797, 0.5254, 0.7974, 0.5254, 0.7831, 0.6641, 0.8072, 0.6714, 0.8209, 0.5326, 0.8214, 0.5328, 0.8077, 0.6715, 0.9182, 0.7941, 0.9198, 0.9342, 0.9194, 0.9342, 0.9177, 0.7941, 0.8697, 0.9512, 0.8567, 0.8126, 0.8571, 0.8125, 0.8701, 0.9511, 0.8961, 0.937, 0.8858, 0.7979, 0.8863, 0.7978, 0.8966, 0.9369, 0.8966, 0.9369, 0.9194, 0.9342, 0.9226, 0.9769, 0.9001, 0.9796, 0.7042, 0.3756, 0.6913, 0.3889, 0.6845, 0.385, 0.6893, 0.3669, 0.8582, 0.1584, 0.8255, 0.1584, 0.8331, 0.1312, 0.8523, 0.1312, 0.6666, 0.2966, 0.6666, 0.3343, 0.6498, 0.3312, 0.6498, 0.2986, 0.7102, 0.6892, 0.7283, 0.6892, 0.7282, 0.7079, 0.7101, 0.7079, 0.6666, 0.3343, 0.6645, 0.3657, 0.6479, 0.3584, 0.6498, 0.3312, 0.6485, 0.3912, 0.6661, 0.396, 0.6661, 0.404, 0.6485, 0.4089, 0.6928, 0.4522, 0.6753, 0.4521, 0.6763, 0.4342, 0.6937, 0.4344, 0.9024, 0.05338, 0.9393, 0.0553, 0.9387, 0.06901, 0.9067, 0.06735, 0.6571, 0.3759, 0.67, 0.389, 0.6661, 0.396, 0.6485, 0.3912, 0.6937, 0.4697, 0.6763, 0.4695, 0.6753, 0.4521, 0.6928, 0.4522, 0.9393, 0.0553, 0.9754, 0.05338, 0.97, 0.06735, 0.9387, 0.06901, 0.7128, 0.4086, 0.6952, 0.4038, 0.6952, 0.3958, 0.7128, 0.3909, 0.788, 0.1521, 0.7683, 0.1198, 0.7798, 0.1143, 0.7968, 0.1423, 0.6571, 0.4242, 0.67, 0.4109, 0.6768, 0.4148, 0.672, 0.4329, 0.8877, 0.03582, 0.8878, 0.01692, 0.901, 0.01648, 0.9008, 0.03538, 0.6927, 0.2354, 0.6923, 0.1983, 0.709, 0.1979, 0.7093, 0.23, 0.6893, 0.4329, 0.6845, 0.4148, 0.6913, 0.4108, 0.7042, 0.4239, 0.8692, 0.03591, 0.8693, 0.01702, 0.8878, 0.01692, 0.8877, 0.03582, 0.6923, 0.1983, 0.6927, 0.1605, 0.7093, 0.1651, 0.709, 0.1979, 0.7042, 0.4239, 0.6913, 0.4108, 0.6952, 0.4038, 0.7128, 0.4086, 0.8502, 0.03563, 0.8503, 0.01673, 0.8693, 0.01702, 0.8692, 0.03591, 0.7024, 0.1311, 0.6937, 0.1009, 0.7122, 0.09617, 0.7197, 0.1223, 0.8359, 0.03504, 0.836, 0.01614, 0.8503, 0.01673, 0.8502, 0.03563, 0.6937, 0.1009, 0.6906, 0.06228, 0.7094, 0.0627, 0.7122, 0.09617, 0.7113, 0.6736, 0.7294, 0.6736, 0.7283, 0.6892, 0.7102, 0.6892, 0.8001, 0.03545, 0.7995, 0.01721, 0.8189, 0.01561, 0.8195, 0.03385, 0.6893, 0.3669, 0.6845, 0.385, 0.6768, 0.385, 0.672, 0.3669, 0.7815, 0.03385, 0.781, 0.01561, 0.7995, 0.01721, 0.8001, 0.03545, 0.6906, 0.06228, 0.6937, 0.02547, 0.7122, 0.03082, 0.7094, 0.0627, 0.7689, 0.02947, 0.7683, 0.01123, 0.781, 0.01561, 0.7815, 0.03385, 0.6937, 0.02547, 0.7024, 0.0003586, 0.7197, 0.009079, 0.7122, 0.03082, 0.7128, 0.3909, 0.6952, 0.3958, 0.6913, 0.3889, 0.7042, 0.3756, 0.7101, 0.7079, 0.7282, 0.7079, 0.7292, 0.7247, 0.7111, 0.7247, 0.6645, 0.2626, 0.6666, 0.2966, 0.6498, 0.2986, 0.6479, 0.2692, 0.672, 0.3669, 0.6768, 0.385, 0.67, 0.389, 0.6571, 0.3759, 0.6937, 0.02547, 0.6511, 0.02681, 0.6598, 0.001701, 0.7024, 0.0003586, 0.6937, 0.1009, 0.6511, 0.1023, 0.6479, 0.06362, 0.6906, 0.06228, 0.6923, 0.1983, 0.6479, 0.1983, 0.6483, 0.1604, 0.6927, 0.1605, 0.6937, 0.2616, 0.6493, 0.2615, 0.6483, 0.2353, 0.6927, 0.2354, 0.9024, 0.05338, 0.9027, 0.01089, 0.9397, 0.01281, 0.9393, 0.0553, 0.9393, 0.0553, 0.9397, 0.01281, 0.9758, 0.01089, 0.9754, 0.05338, 0.6666, 0.2966, 0.7096, 0.2962, 0.7096, 0.3339, 0.6666, 0.3343, 0.6927, 0.1605, 0.6483, 0.1604, 0.6493, 0.1318, 0.6937, 0.1318, 0.6927, 0.2354, 0.6483, 0.2353, 0.6479, 0.1983, 0.6923, 0.1983, 0.6666, 0.3343, 0.7096, 0.3339, 0.7075, 0.3654, 0.6645, 0.3657, 0.6906, 0.06228, 0.6479, 0.06362, 0.6511, 0.02681, 0.6937, 0.02547, 0.6645, 0.2626, 0.7075, 0.2623, 0.7096, 0.2962, 0.6666, 0.2966, 0.8838, 0.05391, 0.9008, 0.08192, 0.8772, 0.08644, 0.8672, 0.07005, 0.8255, 0.1584, 0.7968, 0.1423, 0.8163, 0.1218, 0.8331, 0.1312, 0.9008, 0.08192, 0.9016, 0.1143, 0.8777, 0.1054, 0.8772, 0.08644, 0.779, 0.08192, 0.7946, 0.05391, 0.815, 0.07005, 0.8059, 0.08644, 0.8551, 0.03774, 0.8838, 0.05391, 0.8672, 0.07005, 0.8504, 0.06058, 0.6485, 0.4089, 0.6661, 0.404, 0.67, 0.4109, 0.6571, 0.4242, 0.7798, 0.1143, 0.779, 0.08192, 0.8059, 0.08644, 0.8064, 0.1054, 0.8224, 0.03774, 0.8551, 0.03774, 0.8504, 0.06058, 0.8313, 0.06058, 0.9016, 0.1143, 0.886, 0.1423, 0.8686, 0.1218, 0.8777, 0.1054, 0.7968, 0.1423, 0.7798, 0.1143, 0.8064, 0.1054, 0.8163, 0.1218, 0.7946, 0.05391, 0.8224, 0.03774, 0.8313, 0.06058, 0.815, 0.07005, 0.6768, 0.4148, 0.67, 0.4109, 0.6661, 0.404, 0.6661, 0.396, 0.67, 0.389, 0.6768, 0.385, 0.6845, 0.385, 0.6913, 0.3889, 0.6952, 0.3958, 0.6952, 0.4038, 0.6913, 0.4108, 0.6845, 0.4148, 0.7283, 0.6892, 0.7286, 0.6892, 0.7285, 0.7078, 0.7282, 0.7079, 0.7286, 0.6892, 0.7289, 0.6893, 0.7288, 0.7078, 0.7285, 0.7078, 0.6719, 0.4333, 0.672, 0.4329, 0.6893, 0.4329, 0.6893, 0.4332, 0.7042, 0.4239, 0.7044, 0.4242, 0.6893, 0.4332, 0.6893, 0.4329, 0.7298, 0.7245, 0.7295, 0.7246, 0.7285, 0.7078, 0.7288, 0.7078, 0.7295, 0.7246, 0.7292, 0.7247, 0.7282, 0.7079, 0.7285, 0.7078, 0.7128, 0.4086, 0.7131, 0.4087, 0.7044, 0.4242, 0.7042, 0.4239, 0.7812, 0.01496, 0.781, 0.01526, 0.7684, 0.01089, 0.7686, 0.01061, 0.781, 0.01526, 0.781, 0.01561, 0.7683, 0.01123, 0.7684, 0.01089, 0.781, 0.01561, 0.781, 0.01526, 0.7995, 0.01686, 0.7995, 0.01721, 0.781, 0.01526, 0.7812, 0.01496, 0.7995, 0.01655, 0.7995, 0.01686, 0.7131, 0.4087, 0.7128, 0.4086, 0.7128, 0.3909, 0.7131, 0.3908, 0.7995, 0.01721, 0.7995, 0.01686, 0.8189, 0.01526, 0.8189, 0.01561, 0.7995, 0.01686, 0.7995, 0.01655, 0.8188, 0.01496, 0.8189, 0.01526, 0.7131, 0.3908, 0.7128, 0.3909, 0.7042, 0.3756, 0.7044, 0.3754, 0.8189, 0.01561, 0.8189, 0.01526, 0.834, 0.01089, 0.8341, 0.01123, 0.8189, 0.01526, 0.8188, 0.01496, 0.8338, 0.01061, 0.834, 0.01089, 0.7044, 0.3754, 0.7042, 0.3756, 0.6893, 0.3669, 0.6893, 0.3665, 0.8503, 0.01673, 0.8504, 0.0164, 0.8693, 0.01668, 0.8693, 0.01702, 0.8504, 0.0164, 0.8505, 0.01614, 0.8693, 0.01643, 0.8693, 0.01668, 0.6893, 0.3665, 0.6893, 0.3669, 0.672, 0.3669, 0.6719, 0.3666, 0.8693, 0.01702, 0.8693, 0.01668, 0.8878, 0.01659, 0.8878, 0.01692, 0.6718, 0.3664, 0.6719, 0.3666, 0.6569, 0.3756, 0.6567, 0.3755, 0.6719, 0.3666, 0.672, 0.3669, 0.6571, 0.3759, 0.6569, 0.3756, 0.8878, 0.01692, 0.8878, 0.01659, 0.9009, 0.01614, 0.901, 0.01648, 0.6567, 0.3755, 0.6569, 0.3756, 0.6482, 0.3911, 0.6479, 0.3911, 0.6569, 0.3756, 0.6571, 0.3759, 0.6485, 0.3912, 0.6482, 0.3911, 0.6485, 0.4089, 0.6482, 0.409, 0.6482, 0.3911, 0.6485, 0.3912, 0.6482, 0.409, 0.6479, 0.409, 0.6479, 0.3911, 0.6482, 0.3911, 0.6751, 0.4521, 0.6753, 0.4521, 0.6763, 0.4695, 0.676, 0.4695, 0.6571, 0.4242, 0.6569, 0.4244, 0.6482, 0.409, 0.6485, 0.4089, 0.6569, 0.4244, 0.6567, 0.4246, 0.6479, 0.409, 0.6482, 0.409, 0.676, 0.4342, 0.6763, 0.4342, 0.6753, 0.4521, 0.6751, 0.4521, 0.672, 0.4329, 0.6719, 0.4333, 0.6569, 0.4244, 0.6571, 0.4242, 0.6719, 0.4333, 0.6718, 0.4335, 0.6567, 0.4246, 0.6569, 0.4244, 0.7286, 0.6892, 0.7283, 0.6892, 0.7294, 0.6736, 0.7298, 0.6737, 0.672, 0.4329, 0.6768, 0.4148, 0.6845, 0.4148, 0.6893, 0.4329, 0.7102, 0.6892, 0.7097, 0.6892, 0.7109, 0.6735, 0.7113, 0.6736, 0.8683, 0.1215, 0.8686, 0.1218, 0.8523, 0.1312, 0.8522, 0.1308, 0.6937, 0.4344, 0.6941, 0.4343, 0.6932, 0.4522, 0.6928, 0.4522, 0.8522, 0.1308, 0.8523, 0.1312, 0.8331, 0.1312, 0.8333, 0.1308, 0.6928, 0.4522, 0.6932, 0.4522, 0.6941, 0.4697, 0.6937, 0.4697, 0.8333, 0.1308, 0.8331, 0.1312, 0.8163, 0.1218, 0.8166, 0.1215, 0.8064, 0.1054, 0.8068, 0.1052, 0.8166, 0.1215, 0.8163, 0.1218, 0.8878, 0.03629, 0.8877, 0.03582, 0.9008, 0.03538, 0.901, 0.03584, 0.8059, 0.08644, 0.8063, 0.08648, 0.8068, 0.1052, 0.8064, 0.1054, 0.8692, 0.03638, 0.8692, 0.03591, 0.8877, 0.03582, 0.8878, 0.03629, 0.815, 0.07005, 0.8153, 0.07024, 0.8063, 0.08648, 0.8059, 0.08644, 0.8501, 0.03609, 0.8502, 0.03563, 0.8692, 0.03591, 0.8692, 0.03638, 0.8198, 0.03475, 0.8196, 0.03434, 0.8348, 0.02994, 0.8351, 0.03031, 0.8196, 0.03434, 0.8195, 0.03385, 0.8347, 0.02947, 0.8348, 0.02994, 0.8, 0.03638, 0.8001, 0.03595, 0.8196, 0.03434, 0.8198, 0.03475, 0.8001, 0.03595, 0.8001, 0.03545, 0.8195, 0.03385, 0.8196, 0.03434, 0.7813, 0.03475, 0.7815, 0.03434, 0.8001, 0.03595, 0.8, 0.03638, 0.7815, 0.03434, 0.7815, 0.03385, 0.8001, 0.03545, 0.8001, 0.03595, 0.7815, 0.03385, 0.7815, 0.03434, 0.7688, 0.02994, 0.7689, 0.02947, 0.7815, 0.03434, 0.7813, 0.03475, 0.7684, 0.03031, 0.7688, 0.02994, 0.7111, 0.7247, 0.7106, 0.7248, 0.7096, 0.7079, 0.7101, 0.7079, 0.7106, 0.7248, 0.7103, 0.7251, 0.7093, 0.708, 0.7096, 0.7079, 0.7094, 0.6891, 0.7097, 0.6892, 0.7096, 0.7079, 0.7093, 0.708, 0.7097, 0.6892, 0.7102, 0.6892, 0.7101, 0.7079, 0.7096, 0.7079, 0.886, 0.1423, 0.8582, 0.1584, 0.8523, 0.1312, 0.8686, 0.1218])
me_cctv_camera.materials.append(mat_cctv_camera)
me_cctv_camera.use_remesh_preserve_volume = False
me_cctv_camera.use_remesh_preserve_attributes = False
me_cctv_camera.use_mirror_vertex_groups = False
me_cctv_camera.update()

# ---- objects
ob_camera = bpy.data.objects.new('Camera', cam_camera)
ob_grid = bpy.data.objects.new('Grid', me_grid)
ob_cctv_camera = bpy.data.objects.new('CCTV_CAMERA', me_cctv_camera)

# ---- transforms, parenting, visibility, modifiers, constraints
ob_camera.location = (-0.3682, -0.5618, 0.1315)
ob_camera.rotation_euler = (1.491, 9.378e-07, -0.756)
ob_camera.lineart.crease_threshold = 0.0
ob_grid.location = (0.0, 0.0, 0.0)
ob_grid.lineart.crease_threshold = 0.0
ob_cctv_camera.location = (0.0, 0.0, 0.0)
ob_cctv_camera.lineart.crease_threshold = 0.0

# ---- collection membership
col_collection_1.objects.link(ob_camera)
col_collection_1.objects.link(ob_grid)
col_collection_1.objects.link(ob_cctv_camera)

# ---- scene / render settings (as saved in the file)
scene.camera = ob_camera
scene.frame_start = 1; scene.frame_end = 250; scene.frame_set(13)
scene.render.engine = 'CYCLES'
scene.render.resolution_x = 2000
scene.render.resolution_y = 2000
scene.render.resolution_percentage = 50
scene.render.dither_intensity = 0.0
scene.render.film_transparent = True
scene.render.use_border = True
scene.cycles.use_denoising = False
scene.cycles.samples = 128
scene.cycles.sampling_pattern = 'TABULATED_SOBOL'
scene.cycles.use_adaptive_sampling = False
scene.cycles.use_light_tree = False
scene.cycles.caustics_reflective = False
scene.cycles.caustics_refractive = False
scene.cycles.blur_glossy = 0.0
scene.cycles.sample_clamp_indirect = 0.0
scene.view_settings.view_transform = 'Filmic'
bpy.context.view_layer.update()
